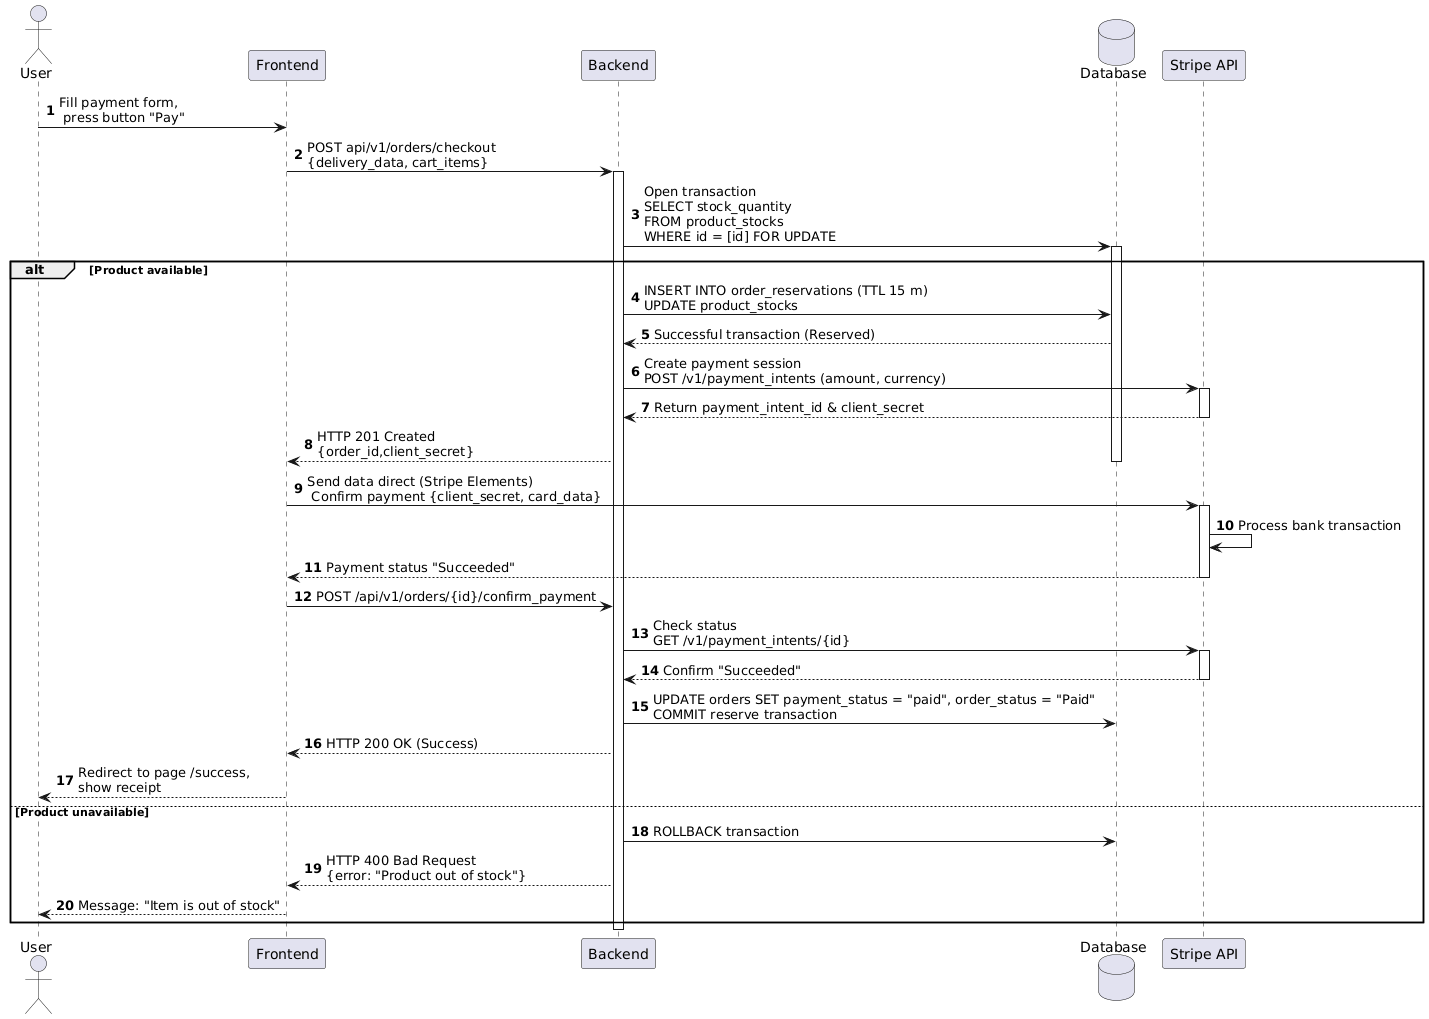

The diagram above was rendered by PlantUML. Its source (embedded in the PNG):
@startuml
autonumber

actor "User"

participant "Frontend"
participant "Backend"
database "Database"
participant "Stripe API"

User -> Frontend: Fill payment form, \n press button "Pay"
Frontend -> Backend: POST api/v1/orders/checkout \n{delivery_data, cart_items}
activate Backend

Backend -> Database: Open transaction \nSELECT stock_quantity \nFROM product_stocks \nWHERE id = [id] FOR UPDATE
activate Database

alt Product available
    Backend -> Database: INSERT INTO order_reservations (TTL 15 m) \nUPDATE product_stocks
    Database --> Backend: Successful transaction (Reserved)

    Backend -> "Stripe API": Create payment session \nPOST /v1/payment_intents (amount, currency)
    activate "Stripe API"
    "Stripe API" --> Backend: Return payment_intent_id & client_secret
    deactivate "Stripe API"
    
    Backend --> Frontend: HTTP 201 Created \n{order_id,client_secret}
    deactivate Database

    Frontend -> "Stripe API": Send data direct (Stripe Elements) \n Confirm payment {client_secret, card_data}
    activate "Stripe API"
    "Stripe API" -> "Stripe API": Process bank transaction
    "Stripe API" --> Frontend: Payment status "Succeeded"
    deactivate "Stripe API"

    Frontend -> Backend: POST /api/v1/orders/{id}/confirm_payment
    Backend -> "Stripe API": Check status \nGET /v1/payment_intents/{id}
    activate "Stripe API"
    "Stripe API" --> Backend: Confirm "Succeeded"
    deactivate "Stripe API"
    
    Backend -> Database: UPDATE orders SET payment_status = "paid", order_status = "Paid" \nCOMMIT reserve transaction
    Backend --> Frontend: HTTP 200 OK (Success)
    Frontend --> User: Redirect to page /success, \nshow receipt 

else Product unavailable
    Backend -> Database: ROLLBACK transaction
    Backend --> Frontend: HTTP 400 Bad Request \n{error: "Product out of stock"}
    Frontend --> User: Message: "Item is out of stock"
end

deactivate Backend
@enduml